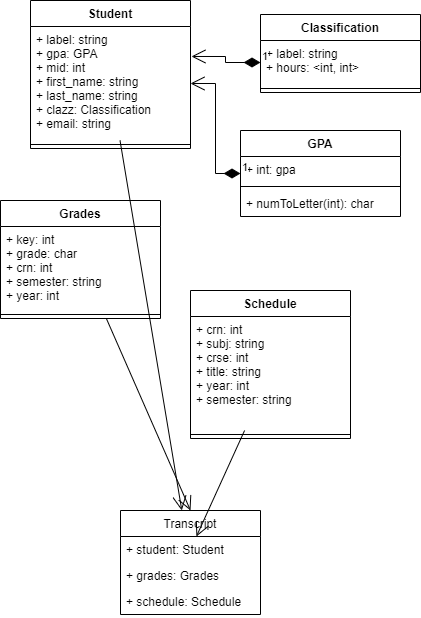

The diagram above was exported from draw.io. Its source (the exported page's mxGraphModel, read from the mxfile embedded in the PNG):
<mxGraphModel dx="460" dy="752" grid="1" gridSize="10" guides="1" tooltips="1" connect="1" arrows="1" fold="1" page="1" pageScale="1" pageWidth="850" pageHeight="1100" math="0" shadow="0">
  <root>
    <mxCell id="0" />
    <mxCell id="1" parent="0" />
    <mxCell id="EAnz3bPuSuBnXVzExudy-1" value="Student&#10;" style="swimlane;fontStyle=1;align=center;verticalAlign=top;childLayout=stackLayout;horizontal=1;startSize=26;horizontalStack=0;resizeParent=1;resizeParentMax=0;resizeLast=0;collapsible=1;marginBottom=0;" vertex="1" parent="1">
      <mxGeometry x="110" y="110" width="160" height="148" as="geometry" />
    </mxCell>
    <mxCell id="EAnz3bPuSuBnXVzExudy-2" value="+ label: string&#10;+ gpa: GPA&#10;+ mid: int&#10;+ first_name: string&#10;+ last_name: string&#10;+ clazz: Classification&#10;+ email: string" style="text;strokeColor=none;fillColor=none;align=left;verticalAlign=top;spacingLeft=4;spacingRight=4;overflow=hidden;rotatable=0;points=[[0,0.5],[1,0.5]];portConstraint=eastwest;" vertex="1" parent="EAnz3bPuSuBnXVzExudy-1">
      <mxGeometry y="26" width="160" height="114" as="geometry" />
    </mxCell>
    <mxCell id="EAnz3bPuSuBnXVzExudy-3" value="" style="line;strokeWidth=1;fillColor=none;align=left;verticalAlign=middle;spacingTop=-1;spacingLeft=3;spacingRight=3;rotatable=0;labelPosition=right;points=[];portConstraint=eastwest;" vertex="1" parent="EAnz3bPuSuBnXVzExudy-1">
      <mxGeometry y="140" width="160" height="8" as="geometry" />
    </mxCell>
    <mxCell id="EAnz3bPuSuBnXVzExudy-9" value="Grades" style="swimlane;fontStyle=1;align=center;verticalAlign=top;childLayout=stackLayout;horizontal=1;startSize=26;horizontalStack=0;resizeParent=1;resizeParentMax=0;resizeLast=0;collapsible=1;marginBottom=0;" vertex="1" parent="1">
      <mxGeometry x="80" y="310" width="160" height="118" as="geometry" />
    </mxCell>
    <mxCell id="EAnz3bPuSuBnXVzExudy-10" value="+ key: int&#10;+ grade: char&#10;+ crn: int&#10;+ semester: string&#10;+ year: int&#10;" style="text;strokeColor=none;fillColor=none;align=left;verticalAlign=top;spacingLeft=4;spacingRight=4;overflow=hidden;rotatable=0;points=[[0,0.5],[1,0.5]];portConstraint=eastwest;" vertex="1" parent="EAnz3bPuSuBnXVzExudy-9">
      <mxGeometry y="26" width="160" height="84" as="geometry" />
    </mxCell>
    <mxCell id="EAnz3bPuSuBnXVzExudy-11" value="" style="line;strokeWidth=1;fillColor=none;align=left;verticalAlign=middle;spacingTop=-1;spacingLeft=3;spacingRight=3;rotatable=0;labelPosition=right;points=[];portConstraint=eastwest;" vertex="1" parent="EAnz3bPuSuBnXVzExudy-9">
      <mxGeometry y="110" width="160" height="8" as="geometry" />
    </mxCell>
    <mxCell id="EAnz3bPuSuBnXVzExudy-13" value="Schedule" style="swimlane;fontStyle=1;align=center;verticalAlign=top;childLayout=stackLayout;horizontal=1;startSize=26;horizontalStack=0;resizeParent=1;resizeParentMax=0;resizeLast=0;collapsible=1;marginBottom=0;" vertex="1" parent="1">
      <mxGeometry x="270" y="400" width="160" height="148" as="geometry" />
    </mxCell>
    <mxCell id="EAnz3bPuSuBnXVzExudy-14" value="+ crn: int&#10;+ subj: string&#10;+ crse: int&#10;+ title: string&#10;+ year: int&#10;+ semester: string" style="text;strokeColor=none;fillColor=none;align=left;verticalAlign=top;spacingLeft=4;spacingRight=4;overflow=hidden;rotatable=0;points=[[0,0.5],[1,0.5]];portConstraint=eastwest;" vertex="1" parent="EAnz3bPuSuBnXVzExudy-13">
      <mxGeometry y="26" width="160" height="114" as="geometry" />
    </mxCell>
    <mxCell id="EAnz3bPuSuBnXVzExudy-15" value="" style="line;strokeWidth=1;fillColor=none;align=left;verticalAlign=middle;spacingTop=-1;spacingLeft=3;spacingRight=3;rotatable=0;labelPosition=right;points=[];portConstraint=eastwest;" vertex="1" parent="EAnz3bPuSuBnXVzExudy-13">
      <mxGeometry y="140" width="160" height="8" as="geometry" />
    </mxCell>
    <mxCell id="EAnz3bPuSuBnXVzExudy-21" value="Classification" style="swimlane;fontStyle=1;align=center;verticalAlign=top;childLayout=stackLayout;horizontal=1;startSize=26;horizontalStack=0;resizeParent=1;resizeParentMax=0;resizeLast=0;collapsible=1;marginBottom=0;" vertex="1" parent="1">
      <mxGeometry x="340" y="124" width="160" height="78" as="geometry" />
    </mxCell>
    <mxCell id="EAnz3bPuSuBnXVzExudy-22" value="+ label: string&#10;+ hours: &lt;int, int&gt;" style="text;strokeColor=none;fillColor=none;align=left;verticalAlign=top;spacingLeft=4;spacingRight=4;overflow=hidden;rotatable=0;points=[[0,0.5],[1,0.5]];portConstraint=eastwest;" vertex="1" parent="EAnz3bPuSuBnXVzExudy-21">
      <mxGeometry y="26" width="160" height="44" as="geometry" />
    </mxCell>
    <mxCell id="EAnz3bPuSuBnXVzExudy-23" value="" style="line;strokeWidth=1;fillColor=none;align=left;verticalAlign=middle;spacingTop=-1;spacingLeft=3;spacingRight=3;rotatable=0;labelPosition=right;points=[];portConstraint=eastwest;" vertex="1" parent="EAnz3bPuSuBnXVzExudy-21">
      <mxGeometry y="70" width="160" height="8" as="geometry" />
    </mxCell>
    <mxCell id="EAnz3bPuSuBnXVzExudy-29" value="GPA" style="swimlane;fontStyle=1;align=center;verticalAlign=top;childLayout=stackLayout;horizontal=1;startSize=26;horizontalStack=0;resizeParent=1;resizeParentMax=0;resizeLast=0;collapsible=1;marginBottom=0;" vertex="1" parent="1">
      <mxGeometry x="320" y="240" width="160" height="86" as="geometry" />
    </mxCell>
    <mxCell id="EAnz3bPuSuBnXVzExudy-30" value="+ int: gpa" style="text;strokeColor=none;fillColor=none;align=left;verticalAlign=top;spacingLeft=4;spacingRight=4;overflow=hidden;rotatable=0;points=[[0,0.5],[1,0.5]];portConstraint=eastwest;" vertex="1" parent="EAnz3bPuSuBnXVzExudy-29">
      <mxGeometry y="26" width="160" height="26" as="geometry" />
    </mxCell>
    <mxCell id="EAnz3bPuSuBnXVzExudy-31" value="" style="line;strokeWidth=1;fillColor=none;align=left;verticalAlign=middle;spacingTop=-1;spacingLeft=3;spacingRight=3;rotatable=0;labelPosition=right;points=[];portConstraint=eastwest;" vertex="1" parent="EAnz3bPuSuBnXVzExudy-29">
      <mxGeometry y="52" width="160" height="8" as="geometry" />
    </mxCell>
    <mxCell id="EAnz3bPuSuBnXVzExudy-32" value="+ numToLetter(int): char" style="text;strokeColor=none;fillColor=none;align=left;verticalAlign=top;spacingLeft=4;spacingRight=4;overflow=hidden;rotatable=0;points=[[0,0.5],[1,0.5]];portConstraint=eastwest;" vertex="1" parent="EAnz3bPuSuBnXVzExudy-29">
      <mxGeometry y="60" width="160" height="26" as="geometry" />
    </mxCell>
    <mxCell id="EAnz3bPuSuBnXVzExudy-33" value="Transcript" style="swimlane;fontStyle=0;childLayout=stackLayout;horizontal=1;startSize=26;fillColor=none;horizontalStack=0;resizeParent=1;resizeParentMax=0;resizeLast=0;collapsible=1;marginBottom=0;" vertex="1" parent="1">
      <mxGeometry x="200" y="620" width="140" height="104" as="geometry" />
    </mxCell>
    <mxCell id="EAnz3bPuSuBnXVzExudy-34" value="+ student: Student" style="text;strokeColor=none;fillColor=none;align=left;verticalAlign=top;spacingLeft=4;spacingRight=4;overflow=hidden;rotatable=0;points=[[0,0.5],[1,0.5]];portConstraint=eastwest;" vertex="1" parent="EAnz3bPuSuBnXVzExudy-33">
      <mxGeometry y="26" width="140" height="26" as="geometry" />
    </mxCell>
    <mxCell id="EAnz3bPuSuBnXVzExudy-35" value="+ grades: Grades" style="text;strokeColor=none;fillColor=none;align=left;verticalAlign=top;spacingLeft=4;spacingRight=4;overflow=hidden;rotatable=0;points=[[0,0.5],[1,0.5]];portConstraint=eastwest;" vertex="1" parent="EAnz3bPuSuBnXVzExudy-33">
      <mxGeometry y="52" width="140" height="26" as="geometry" />
    </mxCell>
    <mxCell id="EAnz3bPuSuBnXVzExudy-36" value="+ schedule: Schedule" style="text;strokeColor=none;fillColor=none;align=left;verticalAlign=top;spacingLeft=4;spacingRight=4;overflow=hidden;rotatable=0;points=[[0,0.5],[1,0.5]];portConstraint=eastwest;" vertex="1" parent="EAnz3bPuSuBnXVzExudy-33">
      <mxGeometry y="78" width="140" height="26" as="geometry" />
    </mxCell>
    <mxCell id="EAnz3bPuSuBnXVzExudy-37" value="1" style="endArrow=open;html=1;endSize=12;startArrow=diamondThin;startSize=14;startFill=1;edgeStyle=orthogonalEdgeStyle;align=left;verticalAlign=bottom;rounded=0;exitX=0;exitY=0.5;exitDx=0;exitDy=0;entryX=1.006;entryY=0.263;entryDx=0;entryDy=0;entryPerimeter=0;" edge="1" parent="1" source="EAnz3bPuSuBnXVzExudy-22" target="EAnz3bPuSuBnXVzExudy-2">
      <mxGeometry x="-1" y="3" relative="1" as="geometry">
        <mxPoint x="200" y="390" as="sourcePoint" />
        <mxPoint x="360" y="390" as="targetPoint" />
      </mxGeometry>
    </mxCell>
    <mxCell id="EAnz3bPuSuBnXVzExudy-38" value="1" style="endArrow=open;html=1;endSize=12;startArrow=diamondThin;startSize=14;startFill=1;edgeStyle=orthogonalEdgeStyle;align=left;verticalAlign=bottom;rounded=0;" edge="1" parent="1" source="EAnz3bPuSuBnXVzExudy-29" target="EAnz3bPuSuBnXVzExudy-2">
      <mxGeometry x="-1" y="3" relative="1" as="geometry">
        <mxPoint x="200" y="390" as="sourcePoint" />
        <mxPoint x="360" y="390" as="targetPoint" />
      </mxGeometry>
    </mxCell>
    <mxCell id="EAnz3bPuSuBnXVzExudy-43" value="" style="endArrow=open;endFill=1;endSize=12;html=1;rounded=0;entryX=0.5;entryY=0;entryDx=0;entryDy=0;" edge="1" parent="1" source="EAnz3bPuSuBnXVzExudy-9" target="EAnz3bPuSuBnXVzExudy-33">
      <mxGeometry width="160" relative="1" as="geometry">
        <mxPoint x="180" y="390" as="sourcePoint" />
        <mxPoint x="340" y="390" as="targetPoint" />
      </mxGeometry>
    </mxCell>
    <mxCell id="EAnz3bPuSuBnXVzExudy-44" value="" style="endArrow=open;endFill=1;endSize=12;html=1;rounded=0;" edge="1" parent="1" source="EAnz3bPuSuBnXVzExudy-2" target="EAnz3bPuSuBnXVzExudy-33">
      <mxGeometry width="160" relative="1" as="geometry">
        <mxPoint x="195.85657370517924" y="438" as="sourcePoint" />
        <mxPoint x="280" y="630" as="targetPoint" />
      </mxGeometry>
    </mxCell>
    <mxCell id="EAnz3bPuSuBnXVzExudy-45" value="" style="endArrow=open;endFill=1;endSize=12;html=1;rounded=0;" edge="1" parent="1" source="EAnz3bPuSuBnXVzExudy-14" target="EAnz3bPuSuBnXVzExudy-34">
      <mxGeometry width="160" relative="1" as="geometry">
        <mxPoint x="205.85657370517924" y="448" as="sourcePoint" />
        <mxPoint x="290" y="640" as="targetPoint" />
      </mxGeometry>
    </mxCell>
  </root>
</mxGraphModel>